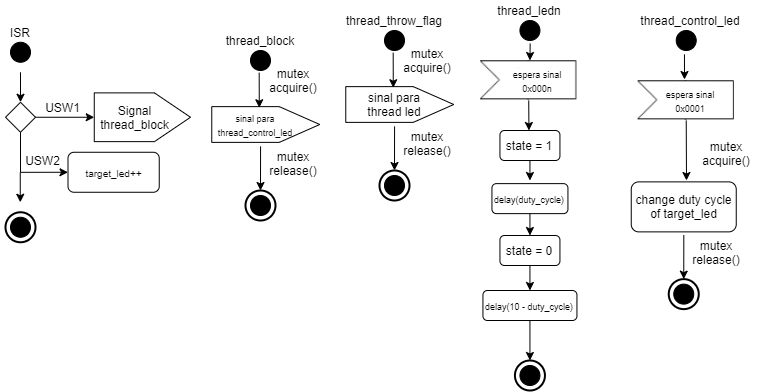

The diagram above was exported from draw.io. Its source (the exported page's mxGraphModel, read from the mxfile embedded in the PNG):
<mxGraphModel dx="760" dy="401" grid="1" gridSize="10" guides="1" tooltips="1" connect="1" arrows="1" fold="1" page="1" pageScale="1" pageWidth="827" pageHeight="1169" math="0" shadow="0">
  <root>
    <mxCell id="0" />
    <mxCell id="1" parent="0" />
    <mxCell id="Q4OWr57-g7y1HNjSYiKj-1" value="" style="verticalLabelPosition=bottom;verticalAlign=top;html=1;shape=mxgraph.flowchart.on-page_reference;perimeterSpacing=100;fillColor=#000000;" vertex="1" parent="1">
      <mxGeometry x="30" y="421.76" width="20" height="20" as="geometry" />
    </mxCell>
    <mxCell id="Q4OWr57-g7y1HNjSYiKj-2" value="" style="verticalLabelPosition=bottom;verticalAlign=top;html=1;shape=mxgraph.flowchart.on-page_reference;perimeterSpacing=100;fillColor=#000000;" vertex="1" parent="1">
      <mxGeometry x="30" y="596.76" width="20" height="20" as="geometry" />
    </mxCell>
    <mxCell id="Q4OWr57-g7y1HNjSYiKj-3" value="" style="strokeWidth=2;html=1;shape=mxgraph.flowchart.start_2;whiteSpace=wrap;shadow=0;fillColor=none;" vertex="1" parent="1">
      <mxGeometry x="25" y="591.76" width="30" height="30" as="geometry" />
    </mxCell>
    <mxCell id="Q4OWr57-g7y1HNjSYiKj-5" value="ISR" style="text;html=1;strokeColor=none;fillColor=none;align=center;verticalAlign=middle;whiteSpace=wrap;rounded=0;shadow=0;" vertex="1" parent="1">
      <mxGeometry x="20" y="401.76" width="40" height="20" as="geometry" />
    </mxCell>
    <mxCell id="Q4OWr57-g7y1HNjSYiKj-10" style="edgeStyle=orthogonalEdgeStyle;rounded=0;orthogonalLoop=1;jettySize=auto;html=1;exitX=1;exitY=0.5;exitDx=0;exitDy=0;entryX=0.5;entryY=0;entryDx=0;entryDy=0;" edge="1" parent="1" source="Q4OWr57-g7y1HNjSYiKj-6" target="Q4OWr57-g7y1HNjSYiKj-8">
      <mxGeometry relative="1" as="geometry" />
    </mxCell>
    <mxCell id="Q4OWr57-g7y1HNjSYiKj-12" style="edgeStyle=orthogonalEdgeStyle;rounded=0;orthogonalLoop=1;jettySize=auto;html=1;exitX=0.5;exitY=1;exitDx=0;exitDy=0;entryX=0;entryY=0.5;entryDx=0;entryDy=0;" edge="1" parent="1" source="Q4OWr57-g7y1HNjSYiKj-6" target="Q4OWr57-g7y1HNjSYiKj-11">
      <mxGeometry relative="1" as="geometry" />
    </mxCell>
    <mxCell id="Q4OWr57-g7y1HNjSYiKj-6" value="" style="rhombus;whiteSpace=wrap;html=1;shadow=0;fillColor=none;" vertex="1" parent="1">
      <mxGeometry x="25" y="481.76" width="30" height="30" as="geometry" />
    </mxCell>
    <mxCell id="Q4OWr57-g7y1HNjSYiKj-8" value="" style="shape=offPageConnector;whiteSpace=wrap;html=1;shadow=0;fillColor=none;rotation=-90;" vertex="1" parent="1">
      <mxGeometry x="137.5" y="448.64" width="48.75" height="96.25" as="geometry" />
    </mxCell>
    <mxCell id="Q4OWr57-g7y1HNjSYiKj-9" value="Signal&lt;br&gt;thread_block" style="text;html=1;strokeColor=none;fillColor=none;align=center;verticalAlign=middle;whiteSpace=wrap;rounded=0;shadow=0;" vertex="1" parent="1">
      <mxGeometry x="130" y="489.27" width="48.75" height="15" as="geometry" />
    </mxCell>
    <mxCell id="Q4OWr57-g7y1HNjSYiKj-11" value="&lt;font style=&quot;font-size: 10px&quot;&gt;target_led++&lt;/font&gt;" style="rounded=1;whiteSpace=wrap;html=1;shadow=0;fillColor=none;" vertex="1" parent="1">
      <mxGeometry x="87.5" y="531.76" width="91.25" height="40" as="geometry" />
    </mxCell>
    <mxCell id="Q4OWr57-g7y1HNjSYiKj-17" value="" style="endArrow=classic;html=1;entryX=0.5;entryY=0;entryDx=0;entryDy=0;" edge="1" parent="1" target="Q4OWr57-g7y1HNjSYiKj-6">
      <mxGeometry width="50" height="50" relative="1" as="geometry">
        <mxPoint x="40" y="451.76" as="sourcePoint" />
        <mxPoint x="320" y="491.76" as="targetPoint" />
      </mxGeometry>
    </mxCell>
    <mxCell id="Q4OWr57-g7y1HNjSYiKj-18" value="" style="endArrow=classic;html=1;entryX=0.5;entryY=0;entryDx=0;entryDy=0;" edge="1" parent="1">
      <mxGeometry width="50" height="50" relative="1" as="geometry">
        <mxPoint x="39.75999999999999" y="551.76" as="sourcePoint" />
        <mxPoint x="39.75999999999999" y="581.76" as="targetPoint" />
      </mxGeometry>
    </mxCell>
    <mxCell id="Q4OWr57-g7y1HNjSYiKj-19" value="USW1" style="text;html=1;strokeColor=none;fillColor=none;align=center;verticalAlign=middle;whiteSpace=wrap;rounded=0;shadow=0;" vertex="1" parent="1">
      <mxGeometry x="70" y="481.76" width="25" height="10" as="geometry" />
    </mxCell>
    <mxCell id="Q4OWr57-g7y1HNjSYiKj-20" value="USW2" style="text;html=1;strokeColor=none;fillColor=none;align=center;verticalAlign=middle;whiteSpace=wrap;rounded=0;shadow=0;" vertex="1" parent="1">
      <mxGeometry x="50" y="534.89" width="25" height="10" as="geometry" />
    </mxCell>
    <mxCell id="Q4OWr57-g7y1HNjSYiKj-22" value="" style="verticalLabelPosition=bottom;verticalAlign=top;html=1;shape=mxgraph.flowchart.on-page_reference;perimeterSpacing=100;fillColor=#000000;" vertex="1" parent="1">
      <mxGeometry x="539.44" y="400" width="20" height="20" as="geometry" />
    </mxCell>
    <mxCell id="Q4OWr57-g7y1HNjSYiKj-23" value="thread_ledn" style="text;html=1;strokeColor=none;fillColor=none;align=center;verticalAlign=middle;whiteSpace=wrap;rounded=0;shadow=0;" vertex="1" parent="1">
      <mxGeometry x="529.44" y="380" width="40" height="20" as="geometry" />
    </mxCell>
    <mxCell id="Q4OWr57-g7y1HNjSYiKj-24" value="state = 1" style="rounded=1;whiteSpace=wrap;html=1;shadow=0;fillColor=none;" vertex="1" parent="1">
      <mxGeometry x="519.44" y="510" width="60" height="30" as="geometry" />
    </mxCell>
    <mxCell id="Q4OWr57-g7y1HNjSYiKj-25" value="" style="endArrow=classic;html=1;exitX=0.501;exitY=0.559;exitDx=0;exitDy=0;exitPerimeter=0;" edge="1" parent="1" source="Q4OWr57-g7y1HNjSYiKj-22">
      <mxGeometry width="50" height="50" relative="1" as="geometry">
        <mxPoint x="435.44" y="490" as="sourcePoint" />
        <mxPoint x="549.44" y="440" as="targetPoint" />
      </mxGeometry>
    </mxCell>
    <mxCell id="Q4OWr57-g7y1HNjSYiKj-26" value="" style="endArrow=classic;html=1;exitX=0.5;exitY=1;exitDx=0;exitDy=0;" edge="1" parent="1" source="Q4OWr57-g7y1HNjSYiKj-24">
      <mxGeometry width="50" height="50" relative="1" as="geometry">
        <mxPoint x="435.44" y="550" as="sourcePoint" />
        <mxPoint x="549.44" y="560" as="targetPoint" />
      </mxGeometry>
    </mxCell>
    <mxCell id="Q4OWr57-g7y1HNjSYiKj-29" style="edgeStyle=orthogonalEdgeStyle;rounded=0;orthogonalLoop=1;jettySize=auto;html=1;exitX=0.5;exitY=1;exitDx=0;exitDy=0;entryX=0.5;entryY=0;entryDx=0;entryDy=0;" edge="1" parent="1" source="Q4OWr57-g7y1HNjSYiKj-27" target="Q4OWr57-g7y1HNjSYiKj-28">
      <mxGeometry relative="1" as="geometry" />
    </mxCell>
    <mxCell id="Q4OWr57-g7y1HNjSYiKj-27" value="&lt;font style=&quot;font-size: 9px&quot;&gt;delay(duty_cycle)&lt;/font&gt;" style="rounded=1;whiteSpace=wrap;html=1;shadow=0;fillColor=none;" vertex="1" parent="1">
      <mxGeometry x="511.44" y="563.13" width="76" height="30" as="geometry" />
    </mxCell>
    <mxCell id="Q4OWr57-g7y1HNjSYiKj-31" style="edgeStyle=orthogonalEdgeStyle;rounded=0;orthogonalLoop=1;jettySize=auto;html=1;exitX=0.5;exitY=1;exitDx=0;exitDy=0;entryX=0.5;entryY=0;entryDx=0;entryDy=0;" edge="1" parent="1" source="Q4OWr57-g7y1HNjSYiKj-28" target="Q4OWr57-g7y1HNjSYiKj-30">
      <mxGeometry relative="1" as="geometry" />
    </mxCell>
    <mxCell id="Q4OWr57-g7y1HNjSYiKj-28" value="state = 0" style="rounded=1;whiteSpace=wrap;html=1;shadow=0;fillColor=none;" vertex="1" parent="1">
      <mxGeometry x="519.44" y="615" width="60" height="30" as="geometry" />
    </mxCell>
    <mxCell id="Q4OWr57-g7y1HNjSYiKj-38" style="edgeStyle=orthogonalEdgeStyle;rounded=0;orthogonalLoop=1;jettySize=auto;html=1;exitX=0.5;exitY=1;exitDx=0;exitDy=0;entryX=0.5;entryY=0;entryDx=0;entryDy=0;entryPerimeter=0;" edge="1" parent="1" source="Q4OWr57-g7y1HNjSYiKj-30" target="Q4OWr57-g7y1HNjSYiKj-37">
      <mxGeometry relative="1" as="geometry" />
    </mxCell>
    <mxCell id="Q4OWr57-g7y1HNjSYiKj-30" value="&lt;font style=&quot;font-size: 9px&quot;&gt;delay(10 - duty_cycle)&lt;/font&gt;" style="rounded=1;whiteSpace=wrap;html=1;shadow=0;fillColor=none;" vertex="1" parent="1">
      <mxGeometry x="502.44" y="670" width="94" height="30" as="geometry" />
    </mxCell>
    <mxCell id="Q4OWr57-g7y1HNjSYiKj-33" value="" style="shape=image;verticalLabelPosition=bottom;labelBackgroundColor=#ffffff;verticalAlign=top;aspect=fixed;imageAspect=0;image=data:image/png,(base64 omitted: 3084 chars);" vertex="1" parent="1">
      <mxGeometry x="500" y="440" width="96.44" height="40" as="geometry" />
    </mxCell>
    <mxCell id="Q4OWr57-g7y1HNjSYiKj-34" value="&lt;font style=&quot;font-size: 9px&quot;&gt;espera sinal 0x000n&lt;/font&gt;" style="text;html=1;strokeColor=none;fillColor=none;align=center;verticalAlign=middle;whiteSpace=wrap;rounded=0;shadow=0;" vertex="1" parent="1">
      <mxGeometry x="529.44" y="450" width="56" height="20" as="geometry" />
    </mxCell>
    <mxCell id="Q4OWr57-g7y1HNjSYiKj-35" value="" style="endArrow=classic;html=1;exitX=0.5;exitY=1;exitDx=0;exitDy=0;" edge="1" parent="1" source="Q4OWr57-g7y1HNjSYiKj-33">
      <mxGeometry width="50" height="50" relative="1" as="geometry">
        <mxPoint x="435.44" y="540" as="sourcePoint" />
        <mxPoint x="548.44" y="510" as="targetPoint" />
      </mxGeometry>
    </mxCell>
    <mxCell id="Q4OWr57-g7y1HNjSYiKj-36" value="" style="verticalLabelPosition=bottom;verticalAlign=top;html=1;shape=mxgraph.flowchart.on-page_reference;perimeterSpacing=100;fillColor=#000000;" vertex="1" parent="1">
      <mxGeometry x="539.44" y="745" width="20" height="20" as="geometry" />
    </mxCell>
    <mxCell id="Q4OWr57-g7y1HNjSYiKj-37" value="" style="strokeWidth=2;html=1;shape=mxgraph.flowchart.start_2;whiteSpace=wrap;shadow=0;fillColor=none;" vertex="1" parent="1">
      <mxGeometry x="534.44" y="740" width="30" height="30" as="geometry" />
    </mxCell>
    <mxCell id="Q4OWr57-g7y1HNjSYiKj-39" value="" style="verticalLabelPosition=bottom;verticalAlign=top;html=1;shape=mxgraph.flowchart.on-page_reference;perimeterSpacing=100;fillColor=#000000;" vertex="1" parent="1">
      <mxGeometry x="404" y="410" width="20" height="20" as="geometry" />
    </mxCell>
    <mxCell id="Q4OWr57-g7y1HNjSYiKj-40" value="thread_throw_flag" style="text;html=1;strokeColor=none;fillColor=none;align=center;verticalAlign=middle;whiteSpace=wrap;rounded=0;shadow=0;" vertex="1" parent="1">
      <mxGeometry x="394" y="390" width="40" height="20" as="geometry" />
    </mxCell>
    <mxCell id="Q4OWr57-g7y1HNjSYiKj-41" value="" style="shape=offPageConnector;whiteSpace=wrap;html=1;shadow=0;fillColor=none;rotation=-90;" vertex="1" parent="1">
      <mxGeometry x="401.38" y="430" width="35.75" height="108" as="geometry" />
    </mxCell>
    <mxCell id="Q4OWr57-g7y1HNjSYiKj-42" value="sinal para thread led" style="text;html=1;strokeColor=none;fillColor=none;align=center;verticalAlign=middle;whiteSpace=wrap;rounded=0;shadow=0;" vertex="1" parent="1">
      <mxGeometry x="374" y="474" width="80" height="20" as="geometry" />
    </mxCell>
    <mxCell id="Q4OWr57-g7y1HNjSYiKj-43" value="" style="endArrow=classic;html=1;exitX=0.494;exitY=0.555;exitDx=0;exitDy=0;exitPerimeter=0;entryX=0.969;entryY=0.44;entryDx=0;entryDy=0;entryPerimeter=0;" edge="1" parent="1" source="Q4OWr57-g7y1HNjSYiKj-39" target="Q4OWr57-g7y1HNjSYiKj-41">
      <mxGeometry width="50" height="50" relative="1" as="geometry">
        <mxPoint x="360" y="450" as="sourcePoint" />
        <mxPoint x="410" y="400" as="targetPoint" />
      </mxGeometry>
    </mxCell>
    <mxCell id="Q4OWr57-g7y1HNjSYiKj-44" value="mutex acquire()" style="text;html=1;strokeColor=none;fillColor=none;align=center;verticalAlign=middle;whiteSpace=wrap;rounded=0;shadow=0;" vertex="1" parent="1">
      <mxGeometry x="414" y="430" width="66" height="20" as="geometry" />
    </mxCell>
    <mxCell id="Q4OWr57-g7y1HNjSYiKj-45" value="" style="verticalLabelPosition=bottom;verticalAlign=top;html=1;shape=mxgraph.flowchart.on-page_reference;perimeterSpacing=100;fillColor=#000000;" vertex="1" parent="1">
      <mxGeometry x="404" y="555" width="20" height="20" as="geometry" />
    </mxCell>
    <mxCell id="Q4OWr57-g7y1HNjSYiKj-46" value="" style="strokeWidth=2;html=1;shape=mxgraph.flowchart.start_2;whiteSpace=wrap;shadow=0;fillColor=none;" vertex="1" parent="1">
      <mxGeometry x="399" y="550" width="30" height="30" as="geometry" />
    </mxCell>
    <mxCell id="Q4OWr57-g7y1HNjSYiKj-47" value="" style="endArrow=classic;html=1;exitX=-0.112;exitY=0.452;exitDx=0;exitDy=0;exitPerimeter=0;entryX=0.5;entryY=0;entryDx=0;entryDy=0;entryPerimeter=0;" edge="1" parent="1" source="Q4OWr57-g7y1HNjSYiKj-41" target="Q4OWr57-g7y1HNjSYiKj-46">
      <mxGeometry width="50" height="50" relative="1" as="geometry">
        <mxPoint x="360" y="510" as="sourcePoint" />
        <mxPoint x="410" y="460" as="targetPoint" />
      </mxGeometry>
    </mxCell>
    <mxCell id="Q4OWr57-g7y1HNjSYiKj-48" value="mutex release()" style="text;html=1;strokeColor=none;fillColor=none;align=center;verticalAlign=middle;whiteSpace=wrap;rounded=0;shadow=0;" vertex="1" parent="1">
      <mxGeometry x="414" y="513.13" width="66" height="20" as="geometry" />
    </mxCell>
    <mxCell id="Q4OWr57-g7y1HNjSYiKj-49" value="" style="verticalLabelPosition=bottom;verticalAlign=top;html=1;shape=mxgraph.flowchart.on-page_reference;perimeterSpacing=100;fillColor=#000000;" vertex="1" parent="1">
      <mxGeometry x="695.72" y="410" width="20" height="20" as="geometry" />
    </mxCell>
    <mxCell id="Q4OWr57-g7y1HNjSYiKj-50" value="thread_control_led" style="text;html=1;strokeColor=none;fillColor=none;align=center;verticalAlign=middle;whiteSpace=wrap;rounded=0;shadow=0;" vertex="1" parent="1">
      <mxGeometry x="690" y="390" width="40" height="20" as="geometry" />
    </mxCell>
    <mxCell id="Q4OWr57-g7y1HNjSYiKj-51" value="change duty cycle of target_led" style="rounded=1;whiteSpace=wrap;html=1;shadow=0;fillColor=none;" vertex="1" parent="1">
      <mxGeometry x="650.75" y="561.38" width="105" height="50" as="geometry" />
    </mxCell>
    <mxCell id="Q4OWr57-g7y1HNjSYiKj-53" value="mutex acquire()" style="text;html=1;strokeColor=none;fillColor=none;align=center;verticalAlign=middle;whiteSpace=wrap;rounded=0;shadow=0;" vertex="1" parent="1">
      <mxGeometry x="713.25" y="522.51" width="66" height="20" as="geometry" />
    </mxCell>
    <mxCell id="Q4OWr57-g7y1HNjSYiKj-54" value="" style="verticalLabelPosition=bottom;verticalAlign=top;html=1;shape=mxgraph.flowchart.on-page_reference;perimeterSpacing=100;fillColor=#000000;" vertex="1" parent="1">
      <mxGeometry x="693.25" y="663.63" width="20" height="20" as="geometry" />
    </mxCell>
    <mxCell id="Q4OWr57-g7y1HNjSYiKj-55" value="" style="strokeWidth=2;html=1;shape=mxgraph.flowchart.start_2;whiteSpace=wrap;shadow=0;fillColor=none;" vertex="1" parent="1">
      <mxGeometry x="688.25" y="658.63" width="30" height="30" as="geometry" />
    </mxCell>
    <mxCell id="Q4OWr57-g7y1HNjSYiKj-56" value="" style="endArrow=classic;html=1;exitX=-0.112;exitY=0.452;exitDx=0;exitDy=0;exitPerimeter=0;entryX=0.5;entryY=0;entryDx=0;entryDy=0;entryPerimeter=0;" edge="1" parent="1" target="Q4OWr57-g7y1HNjSYiKj-55">
      <mxGeometry width="50" height="50" relative="1" as="geometry">
        <mxPoint x="703.3209999999999" y="614.509" as="sourcePoint" />
        <mxPoint x="699.25" y="568.63" as="targetPoint" />
      </mxGeometry>
    </mxCell>
    <mxCell id="Q4OWr57-g7y1HNjSYiKj-57" value="mutex release()" style="text;html=1;strokeColor=none;fillColor=none;align=center;verticalAlign=middle;whiteSpace=wrap;rounded=0;shadow=0;" vertex="1" parent="1">
      <mxGeometry x="703.25" y="621.76" width="66" height="20" as="geometry" />
    </mxCell>
    <mxCell id="Q4OWr57-g7y1HNjSYiKj-58" value="" style="shape=image;verticalLabelPosition=bottom;labelBackgroundColor=#ffffff;verticalAlign=top;aspect=fixed;imageAspect=0;image=data:image/png,(base64 omitted: 3084 chars);" vertex="1" parent="1">
      <mxGeometry x="657.5" y="460" width="96.44" height="40" as="geometry" />
    </mxCell>
    <mxCell id="Q4OWr57-g7y1HNjSYiKj-59" value="" style="endArrow=classic;html=1;exitX=0.492;exitY=0.563;exitDx=0;exitDy=0;exitPerimeter=0;" edge="1" parent="1" source="Q4OWr57-g7y1HNjSYiKj-49">
      <mxGeometry width="50" height="50" relative="1" as="geometry">
        <mxPoint x="500" y="580" as="sourcePoint" />
        <mxPoint x="704" y="459" as="targetPoint" />
      </mxGeometry>
    </mxCell>
    <mxCell id="Q4OWr57-g7y1HNjSYiKj-60" value="&lt;font style=&quot;font-size: 9px&quot;&gt;espera sinal 0x0001&lt;/font&gt;" style="text;html=1;strokeColor=none;fillColor=none;align=center;verticalAlign=middle;whiteSpace=wrap;rounded=0;shadow=0;" vertex="1" parent="1">
      <mxGeometry x="682" y="470" width="56" height="20" as="geometry" />
    </mxCell>
    <mxCell id="Q4OWr57-g7y1HNjSYiKj-61" value="" style="endArrow=classic;html=1;exitX=0.5;exitY=1;exitDx=0;exitDy=0;" edge="1" parent="1" source="Q4OWr57-g7y1HNjSYiKj-58">
      <mxGeometry width="50" height="50" relative="1" as="geometry">
        <mxPoint x="500" y="640" as="sourcePoint" />
        <mxPoint x="706" y="560" as="targetPoint" />
      </mxGeometry>
    </mxCell>
    <mxCell id="Q4OWr57-g7y1HNjSYiKj-63" value="" style="verticalLabelPosition=bottom;verticalAlign=top;html=1;shape=mxgraph.flowchart.on-page_reference;perimeterSpacing=100;fillColor=#000000;" vertex="1" parent="1">
      <mxGeometry x="270" y="430" width="20" height="20" as="geometry" />
    </mxCell>
    <mxCell id="Q4OWr57-g7y1HNjSYiKj-64" value="thread_block" style="text;html=1;strokeColor=none;fillColor=none;align=center;verticalAlign=middle;whiteSpace=wrap;rounded=0;shadow=0;" vertex="1" parent="1">
      <mxGeometry x="260" y="410" width="40" height="20" as="geometry" />
    </mxCell>
    <mxCell id="Q4OWr57-g7y1HNjSYiKj-65" value="" style="shape=offPageConnector;whiteSpace=wrap;html=1;shadow=0;fillColor=none;rotation=-90;" vertex="1" parent="1">
      <mxGeometry x="267.38" y="450" width="35.75" height="108" as="geometry" />
    </mxCell>
    <mxCell id="Q4OWr57-g7y1HNjSYiKj-66" value="&lt;font style=&quot;font-size: 9px&quot;&gt;sinal para thread_control_led&lt;/font&gt;" style="text;html=1;strokeColor=none;fillColor=none;align=center;verticalAlign=middle;whiteSpace=wrap;rounded=0;shadow=0;" vertex="1" parent="1">
      <mxGeometry x="240" y="494" width="70" height="20" as="geometry" />
    </mxCell>
    <mxCell id="Q4OWr57-g7y1HNjSYiKj-67" value="" style="endArrow=classic;html=1;exitX=0.494;exitY=0.555;exitDx=0;exitDy=0;exitPerimeter=0;entryX=0.969;entryY=0.44;entryDx=0;entryDy=0;entryPerimeter=0;" edge="1" parent="1" source="Q4OWr57-g7y1HNjSYiKj-63" target="Q4OWr57-g7y1HNjSYiKj-65">
      <mxGeometry width="50" height="50" relative="1" as="geometry">
        <mxPoint x="226" y="470" as="sourcePoint" />
        <mxPoint x="276" y="420" as="targetPoint" />
      </mxGeometry>
    </mxCell>
    <mxCell id="Q4OWr57-g7y1HNjSYiKj-68" value="mutex acquire()" style="text;html=1;strokeColor=none;fillColor=none;align=center;verticalAlign=middle;whiteSpace=wrap;rounded=0;shadow=0;" vertex="1" parent="1">
      <mxGeometry x="280" y="450" width="66" height="20" as="geometry" />
    </mxCell>
    <mxCell id="Q4OWr57-g7y1HNjSYiKj-69" value="" style="verticalLabelPosition=bottom;verticalAlign=top;html=1;shape=mxgraph.flowchart.on-page_reference;perimeterSpacing=100;fillColor=#000000;" vertex="1" parent="1">
      <mxGeometry x="270" y="575" width="20" height="20" as="geometry" />
    </mxCell>
    <mxCell id="Q4OWr57-g7y1HNjSYiKj-70" value="" style="strokeWidth=2;html=1;shape=mxgraph.flowchart.start_2;whiteSpace=wrap;shadow=0;fillColor=none;" vertex="1" parent="1">
      <mxGeometry x="265" y="570" width="30" height="30" as="geometry" />
    </mxCell>
    <mxCell id="Q4OWr57-g7y1HNjSYiKj-71" value="" style="endArrow=classic;html=1;exitX=-0.112;exitY=0.452;exitDx=0;exitDy=0;exitPerimeter=0;entryX=0.5;entryY=0;entryDx=0;entryDy=0;entryPerimeter=0;" edge="1" parent="1" source="Q4OWr57-g7y1HNjSYiKj-65" target="Q4OWr57-g7y1HNjSYiKj-70">
      <mxGeometry width="50" height="50" relative="1" as="geometry">
        <mxPoint x="226" y="530" as="sourcePoint" />
        <mxPoint x="276" y="480" as="targetPoint" />
      </mxGeometry>
    </mxCell>
    <mxCell id="Q4OWr57-g7y1HNjSYiKj-72" value="mutex release()" style="text;html=1;strokeColor=none;fillColor=none;align=center;verticalAlign=middle;whiteSpace=wrap;rounded=0;shadow=0;" vertex="1" parent="1">
      <mxGeometry x="280" y="533.13" width="66" height="20" as="geometry" />
    </mxCell>
  </root>
</mxGraphModel>